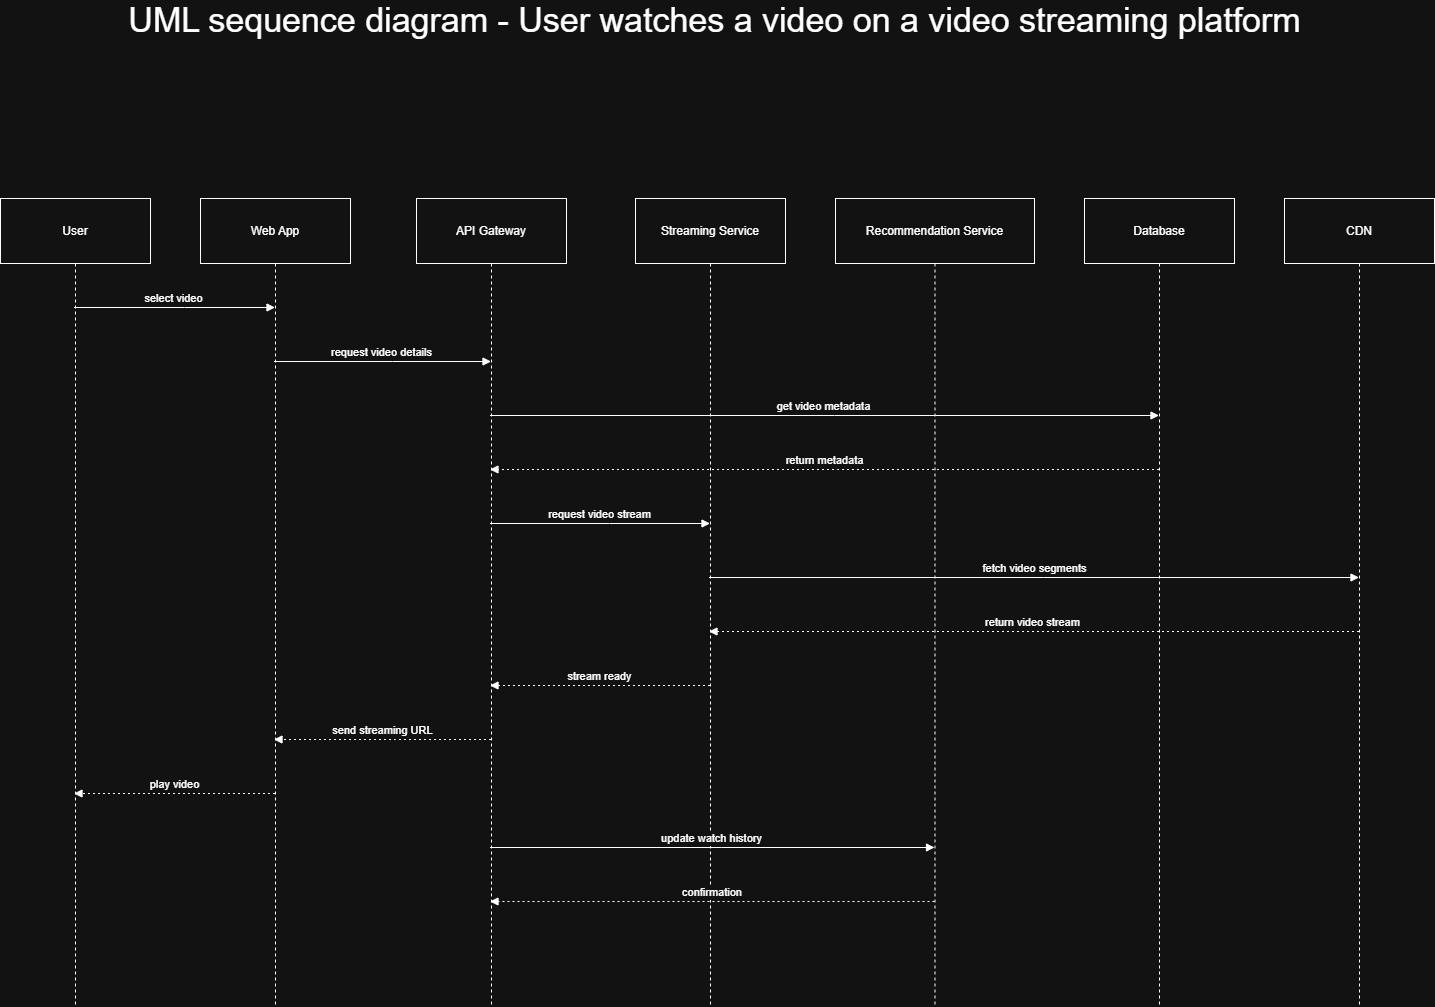

The diagram above was exported from draw.io. Its source (the exported page's mxGraphModel, read from the mxfile embedded in the PNG):
<mxGraphModel dx="1482" dy="1638" grid="0" gridSize="10" guides="1" tooltips="1" connect="1" arrows="1" fold="1" page="0" pageScale="1" pageWidth="1169" pageHeight="1654" math="0" shadow="0">
  <root>
    <mxCell id="0" />
    <mxCell id="1" parent="0" />
    <mxCell id="2" parent="1" style="shape=umlLifeline;perimeter=lifelinePerimeter;whiteSpace=wrap;container=1;dropTarget=0;collapsible=0;recursiveResize=0;outlineConnect=0;portConstraint=eastwest;newEdgeStyle={&quot;edgeStyle&quot;:&quot;elbowEdgeStyle&quot;,&quot;elbow&quot;:&quot;vertical&quot;,&quot;curved&quot;:0,&quot;rounded&quot;:0};size=65;" value="User" vertex="1">
      <mxGeometry height="808" width="150" as="geometry" />
    </mxCell>
    <mxCell id="3" parent="1" style="shape=umlLifeline;perimeter=lifelinePerimeter;whiteSpace=wrap;container=1;dropTarget=0;collapsible=0;recursiveResize=0;outlineConnect=0;portConstraint=eastwest;newEdgeStyle={&quot;edgeStyle&quot;:&quot;elbowEdgeStyle&quot;,&quot;elbow&quot;:&quot;vertical&quot;,&quot;curved&quot;:0,&quot;rounded&quot;:0};size=65;" value="Web App" vertex="1">
      <mxGeometry height="808" width="150" x="200" as="geometry" />
    </mxCell>
    <mxCell id="4" parent="1" style="shape=umlLifeline;perimeter=lifelinePerimeter;whiteSpace=wrap;container=1;dropTarget=0;collapsible=0;recursiveResize=0;outlineConnect=0;portConstraint=eastwest;newEdgeStyle={&quot;edgeStyle&quot;:&quot;elbowEdgeStyle&quot;,&quot;elbow&quot;:&quot;vertical&quot;,&quot;curved&quot;:0,&quot;rounded&quot;:0};size=65;" value="API Gateway" vertex="1">
      <mxGeometry height="808" width="150" x="416" as="geometry" />
    </mxCell>
    <mxCell id="5" parent="1" style="shape=umlLifeline;perimeter=lifelinePerimeter;whiteSpace=wrap;container=1;dropTarget=0;collapsible=0;recursiveResize=0;outlineConnect=0;portConstraint=eastwest;newEdgeStyle={&quot;edgeStyle&quot;:&quot;elbowEdgeStyle&quot;,&quot;elbow&quot;:&quot;vertical&quot;,&quot;curved&quot;:0,&quot;rounded&quot;:0};size=65;" value="Streaming Service" vertex="1">
      <mxGeometry height="808" width="150" x="635" as="geometry" />
    </mxCell>
    <mxCell id="6" parent="1" style="shape=umlLifeline;perimeter=lifelinePerimeter;whiteSpace=wrap;container=1;dropTarget=0;collapsible=0;recursiveResize=0;outlineConnect=0;portConstraint=eastwest;newEdgeStyle={&quot;edgeStyle&quot;:&quot;elbowEdgeStyle&quot;,&quot;elbow&quot;:&quot;vertical&quot;,&quot;curved&quot;:0,&quot;rounded&quot;:0};size=65;" value="Recommendation Service" vertex="1">
      <mxGeometry height="808" width="199" x="835" as="geometry" />
    </mxCell>
    <mxCell id="7" parent="1" style="shape=umlLifeline;perimeter=lifelinePerimeter;whiteSpace=wrap;container=1;dropTarget=0;collapsible=0;recursiveResize=0;outlineConnect=0;portConstraint=eastwest;newEdgeStyle={&quot;edgeStyle&quot;:&quot;elbowEdgeStyle&quot;,&quot;elbow&quot;:&quot;vertical&quot;,&quot;curved&quot;:0,&quot;rounded&quot;:0};size=65;" value="Database" vertex="1">
      <mxGeometry height="808" width="150" x="1084" as="geometry" />
    </mxCell>
    <mxCell id="8" parent="1" style="shape=umlLifeline;perimeter=lifelinePerimeter;whiteSpace=wrap;container=1;dropTarget=0;collapsible=0;recursiveResize=0;outlineConnect=0;portConstraint=eastwest;newEdgeStyle={&quot;edgeStyle&quot;:&quot;elbowEdgeStyle&quot;,&quot;elbow&quot;:&quot;vertical&quot;,&quot;curved&quot;:0,&quot;rounded&quot;:0};size=65;" value="CDN" vertex="1">
      <mxGeometry height="808" width="150" x="1284" as="geometry" />
    </mxCell>
    <mxCell id="9" edge="1" parent="1" source="2" style="verticalAlign=bottom;edgeStyle=elbowEdgeStyle;elbow=vertical;curved=0;rounded=0;endArrow=block;" target="3" value="select video">
      <mxGeometry relative="1" as="geometry">
        <Array as="points">
          <mxPoint x="184" y="109" />
        </Array>
      </mxGeometry>
    </mxCell>
    <mxCell id="10" edge="1" parent="1" source="3" style="verticalAlign=bottom;edgeStyle=elbowEdgeStyle;elbow=vertical;curved=0;rounded=0;endArrow=block;" target="4" value="request video details">
      <mxGeometry relative="1" as="geometry">
        <Array as="points">
          <mxPoint x="392" y="163" />
        </Array>
      </mxGeometry>
    </mxCell>
    <mxCell id="11" edge="1" parent="1" source="4" style="verticalAlign=bottom;edgeStyle=elbowEdgeStyle;elbow=vertical;curved=0;rounded=0;endArrow=block;" target="7" value="get video metadata">
      <mxGeometry relative="1" as="geometry">
        <Array as="points">
          <mxPoint x="834" y="217" />
        </Array>
      </mxGeometry>
    </mxCell>
    <mxCell id="12" edge="1" parent="1" source="7" style="verticalAlign=bottom;edgeStyle=elbowEdgeStyle;elbow=vertical;curved=0;rounded=0;dashed=1;dashPattern=2 3;endArrow=block;" target="4" value="return metadata">
      <mxGeometry relative="1" as="geometry">
        <Array as="points">
          <mxPoint x="837" y="271" />
        </Array>
      </mxGeometry>
    </mxCell>
    <mxCell id="13" edge="1" parent="1" source="4" style="verticalAlign=bottom;edgeStyle=elbowEdgeStyle;elbow=vertical;curved=0;rounded=0;endArrow=block;" target="5" value="request video stream">
      <mxGeometry relative="1" as="geometry">
        <Array as="points">
          <mxPoint x="609" y="325" />
        </Array>
      </mxGeometry>
    </mxCell>
    <mxCell id="14" edge="1" parent="1" source="5" style="verticalAlign=bottom;edgeStyle=elbowEdgeStyle;elbow=vertical;curved=0;rounded=0;endArrow=block;" target="8" value="fetch video segments">
      <mxGeometry relative="1" as="geometry">
        <Array as="points">
          <mxPoint x="1043" y="379" />
        </Array>
      </mxGeometry>
    </mxCell>
    <mxCell id="15" edge="1" parent="1" source="8" style="verticalAlign=bottom;edgeStyle=elbowEdgeStyle;elbow=vertical;curved=0;rounded=0;dashed=1;dashPattern=2 3;endArrow=block;" target="5" value="return video stream">
      <mxGeometry relative="1" as="geometry">
        <Array as="points">
          <mxPoint x="1046" y="433" />
        </Array>
      </mxGeometry>
    </mxCell>
    <mxCell id="16" edge="1" parent="1" source="5" style="verticalAlign=bottom;edgeStyle=elbowEdgeStyle;elbow=vertical;curved=0;rounded=0;dashed=1;dashPattern=2 3;endArrow=block;" target="4" value="stream ready">
      <mxGeometry relative="1" as="geometry">
        <Array as="points">
          <mxPoint x="612" y="487" />
        </Array>
      </mxGeometry>
    </mxCell>
    <mxCell id="17" edge="1" parent="1" source="4" style="verticalAlign=bottom;edgeStyle=elbowEdgeStyle;elbow=vertical;curved=0;rounded=0;dashed=1;dashPattern=2 3;endArrow=block;" target="3" value="send streaming URL">
      <mxGeometry relative="1" as="geometry">
        <Array as="points">
          <mxPoint x="395" y="541" />
        </Array>
      </mxGeometry>
    </mxCell>
    <mxCell id="18" edge="1" parent="1" source="3" style="verticalAlign=bottom;edgeStyle=elbowEdgeStyle;elbow=vertical;curved=0;rounded=0;dashed=1;dashPattern=2 3;endArrow=block;" target="2" value="play video">
      <mxGeometry relative="1" as="geometry">
        <Array as="points">
          <mxPoint x="187" y="595" />
        </Array>
      </mxGeometry>
    </mxCell>
    <mxCell id="19" edge="1" parent="1" source="4" style="verticalAlign=bottom;edgeStyle=elbowEdgeStyle;elbow=vertical;curved=0;rounded=0;endArrow=block;" target="6" value="update watch history">
      <mxGeometry relative="1" as="geometry">
        <Array as="points">
          <mxPoint x="721" y="649" />
        </Array>
      </mxGeometry>
    </mxCell>
    <mxCell id="20" edge="1" parent="1" source="6" style="verticalAlign=bottom;edgeStyle=elbowEdgeStyle;elbow=vertical;curved=0;rounded=0;dashed=1;dashPattern=2 3;endArrow=block;" target="4" value="confirmation">
      <mxGeometry relative="1" as="geometry">
        <Array as="points">
          <mxPoint x="724" y="703" />
        </Array>
      </mxGeometry>
    </mxCell>
    <mxCell id="79i_ja8WcgcY8rZTN9B4-20" parent="1" style="text;html=1;whiteSpace=wrap;strokeColor=none;fillColor=none;align=center;verticalAlign=middle;rounded=0;fontSize=16;" value="&lt;font style=&quot;font-size: 34px;&quot;&gt;UML sequence diagram - User watches a video on a video streaming platform&lt;/font&gt;" vertex="1">
      <mxGeometry height="30" width="1429" y="-193" as="geometry" />
    </mxCell>
  </root>
</mxGraphModel>